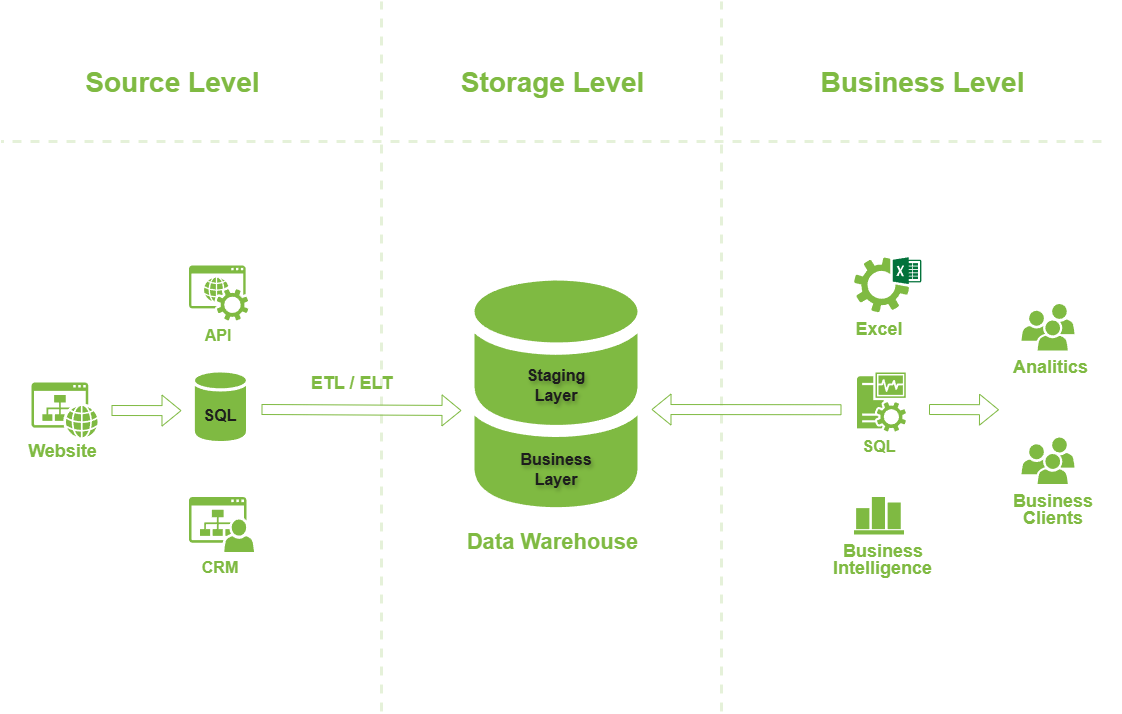

The diagram above was exported from draw.io. Its source (the exported page's mxGraphModel, read from the mxfile embedded in the PNG):
<mxGraphModel dx="1428" dy="841" grid="1" gridSize="10" guides="1" tooltips="1" connect="1" arrows="1" fold="1" page="1" pageScale="1" pageWidth="1169" pageHeight="827" math="0" shadow="0">
  <root>
    <mxCell id="0" />
    <mxCell id="1" parent="0" />
    <mxCell id="jNaZMfqbhY5TBQwAqyAb-2" value="" style="sketch=0;pointerEvents=1;shadow=0;dashed=0;html=1;strokeColor=none;fillColor=#7fba42;labelPosition=center;verticalLabelPosition=bottom;verticalAlign=top;outlineConnect=0;align=center;shape=mxgraph.office.services.excel_services;aspect=fixed;" parent="1" vertex="1">
      <mxGeometry x="882.5" y="275.75" width="67.32" height="55" as="geometry" />
    </mxCell>
    <mxCell id="jNaZMfqbhY5TBQwAqyAb-9" value="" style="sketch=0;shadow=0;dashed=0;html=1;strokeColor=none;labelPosition=center;verticalLabelPosition=bottom;verticalAlign=top;outlineConnect=0;align=center;shape=mxgraph.office.databases.database_mini_2;fillColor=#7FBA42;textShadow=0;" parent="1" vertex="1">
      <mxGeometry x="503" y="299" width="163" height="230" as="geometry" />
    </mxCell>
    <mxCell id="jNaZMfqbhY5TBQwAqyAb-10" value="&lt;font style=&quot;color: rgb(29, 29, 29);&quot;&gt;Business Layer&lt;/font&gt;" style="text;strokeColor=none;align=center;fillColor=none;html=1;verticalAlign=middle;whiteSpace=wrap;rounded=0;fontColor=#FFFFFF;fontSize=16;textShadow=1;fontStyle=1" parent="1" vertex="1">
      <mxGeometry x="555" y="472.5" width="60" height="30" as="geometry" />
    </mxCell>
    <mxCell id="jNaZMfqbhY5TBQwAqyAb-12" value="" style="sketch=0;pointerEvents=1;shadow=0;dashed=0;html=1;strokeColor=none;fillColor=#7fba42;labelPosition=center;verticalLabelPosition=bottom;verticalAlign=top;outlineConnect=0;align=center;shape=mxgraph.office.sites.website;aspect=fixed;" parent="1" vertex="1">
      <mxGeometry x="60" y="401" width="66.2" height="55" as="geometry" />
    </mxCell>
    <mxCell id="jNaZMfqbhY5TBQwAqyAb-15" value="" style="endArrow=none;dashed=1;html=1;rounded=0;strokeWidth=3;strokeColor=#7fba42;opacity=20;" parent="1" edge="1">
      <mxGeometry width="50" height="50" relative="1" as="geometry">
        <mxPoint x="410" y="730" as="sourcePoint" />
        <mxPoint x="410" y="20" as="targetPoint" />
      </mxGeometry>
    </mxCell>
    <mxCell id="jNaZMfqbhY5TBQwAqyAb-16" value="" style="endArrow=none;dashed=1;html=1;rounded=0;strokeWidth=3;strokeColor=#7fba42;opacity=20;" parent="1" edge="1">
      <mxGeometry width="50" height="50" relative="1" as="geometry">
        <mxPoint x="750" y="730" as="sourcePoint" />
        <mxPoint x="750" y="20" as="targetPoint" />
      </mxGeometry>
    </mxCell>
    <mxCell id="jNaZMfqbhY5TBQwAqyAb-17" value="&lt;font style=&quot;color: rgb(29, 29, 29);&quot;&gt;Staging Layer&lt;/font&gt;" style="text;strokeColor=none;align=center;fillColor=none;html=1;verticalAlign=middle;whiteSpace=wrap;rounded=0;fontSize=16;textShadow=1;fontColor=#FFFFFF;fontStyle=1" parent="1" vertex="1">
      <mxGeometry x="555" y="389" width="60" height="30" as="geometry" />
    </mxCell>
    <mxCell id="jNaZMfqbhY5TBQwAqyAb-21" value="" style="shape=flexArrow;endArrow=classic;html=1;rounded=0;strokeColor=#7fba42;fontSize=12;" parent="1" edge="1">
      <mxGeometry width="50" height="50" relative="1" as="geometry">
        <mxPoint x="290" y="428" as="sourcePoint" />
        <mxPoint x="490" y="429" as="targetPoint" />
      </mxGeometry>
    </mxCell>
    <mxCell id="jNaZMfqbhY5TBQwAqyAb-22" value="ETL / ELT" style="edgeLabel;html=1;align=center;verticalAlign=middle;resizable=0;points=[];fontColor=#7fba42;fontStyle=1;fontSize=18;labelBorderColor=none;textShadow=0;labelBackgroundColor=none;" parent="jNaZMfqbhY5TBQwAqyAb-21" vertex="1" connectable="0">
      <mxGeometry x="-0.34" relative="1" as="geometry">
        <mxPoint x="24" y="-27" as="offset" />
      </mxGeometry>
    </mxCell>
    <mxCell id="jNaZMfqbhY5TBQwAqyAb-24" value="" style="endArrow=none;dashed=1;html=1;rounded=0;strokeWidth=3;strokeColor=#7fba42;opacity=20;" parent="1" edge="1">
      <mxGeometry width="50" height="50" relative="1" as="geometry">
        <mxPoint x="1130" y="160" as="sourcePoint" />
        <mxPoint x="30" y="160" as="targetPoint" />
      </mxGeometry>
    </mxCell>
    <mxCell id="jNaZMfqbhY5TBQwAqyAb-25" value="Website" style="edgeLabel;html=1;align=center;verticalAlign=middle;resizable=0;points=[];fontColor=#7fba42;fontStyle=1;fontSize=18;labelBorderColor=none;textShadow=0;labelBackgroundColor=none;" parent="1" vertex="1" connectable="0">
      <mxGeometry x="229.99917501546838" y="418.99999587507745" as="geometry">
        <mxPoint x="-139" y="51" as="offset" />
      </mxGeometry>
    </mxCell>
    <mxCell id="jNaZMfqbhY5TBQwAqyAb-26" value="&lt;span style=&quot;font-family: Helvetica; font-size: 18px; font-style: normal; font-variant-ligatures: normal; font-variant-caps: normal; letter-spacing: normal; orphans: 2; text-indent: 0px; text-transform: none; widows: 2; word-spacing: 0px; -webkit-text-stroke-width: 0px; white-space: nowrap; text-decoration-thickness: initial; text-decoration-style: initial; text-decoration-color: initial; float: none; display: inline !important;&quot;&gt;Excel&lt;/span&gt;" style="text;whiteSpace=wrap;html=1;textShadow=0;fontColor=#7fba42;labelBackgroundColor=none;align=center;fontStyle=1" parent="1" vertex="1">
      <mxGeometry x="857.5" y="330.75" width="100" height="50" as="geometry" />
    </mxCell>
    <mxCell id="jNaZMfqbhY5TBQwAqyAb-70" value="CRM" style="text;strokeColor=none;align=center;fillColor=none;html=1;verticalAlign=middle;whiteSpace=wrap;rounded=0;fontSize=16;textShadow=0;fontColor=#7fba42;fontStyle=1" parent="1" vertex="1">
      <mxGeometry x="218.95000000000002" y="570.5" width="60" height="30" as="geometry" />
    </mxCell>
    <mxCell id="jNaZMfqbhY5TBQwAqyAb-74" value="Data Warehouse" style="edgeLabel;html=1;align=center;verticalAlign=middle;resizable=0;points=[];fontColor=#7fba42;fontStyle=1;fontSize=22;labelBorderColor=none;textShadow=0;labelBackgroundColor=none;" parent="1" vertex="1" connectable="0">
      <mxGeometry x="719.9991750154684" y="509.99999587507745" as="geometry">
        <mxPoint x="-139" y="51" as="offset" />
      </mxGeometry>
    </mxCell>
    <mxCell id="jNaZMfqbhY5TBQwAqyAb-75" value="Source Level" style="edgeLabel;html=1;align=center;verticalAlign=middle;resizable=0;points=[];fontColor=#7fba42;fontStyle=1;fontSize=28;labelBorderColor=none;textShadow=0;labelBackgroundColor=none;" parent="1" vertex="1" connectable="0">
      <mxGeometry x="339.9991750154684" y="49.999995875077445" as="geometry">
        <mxPoint x="-139" y="51" as="offset" />
      </mxGeometry>
    </mxCell>
    <mxCell id="jNaZMfqbhY5TBQwAqyAb-76" value="Storage Level" style="edgeLabel;html=1;align=center;verticalAlign=middle;resizable=0;points=[];fontColor=#7fba42;fontStyle=1;fontSize=28;labelBorderColor=none;textShadow=0;labelBackgroundColor=none;" parent="1" vertex="1" connectable="0">
      <mxGeometry x="719.9991750154684" y="49.999995875077445" as="geometry">
        <mxPoint x="-139" y="51" as="offset" />
      </mxGeometry>
    </mxCell>
    <mxCell id="jNaZMfqbhY5TBQwAqyAb-77" value="Business Level" style="edgeLabel;html=1;align=center;verticalAlign=middle;resizable=0;points=[];fontColor=#7fba42;fontStyle=1;fontSize=28;labelBorderColor=none;textShadow=0;labelBackgroundColor=none;" parent="1" vertex="1" connectable="0">
      <mxGeometry x="1089.9991750154684" y="49.999995875077445" as="geometry">
        <mxPoint x="-139" y="51" as="offset" />
      </mxGeometry>
    </mxCell>
    <mxCell id="jNaZMfqbhY5TBQwAqyAb-78" value="" style="sketch=0;pointerEvents=1;shadow=0;dashed=0;html=1;strokeColor=none;labelPosition=center;verticalLabelPosition=bottom;verticalAlign=top;outlineConnect=0;align=center;shape=mxgraph.office.users.users;fillColor=#7FBA42;" parent="1" vertex="1">
      <mxGeometry x="1050" y="322.5" width="53" height="46.5" as="geometry" />
    </mxCell>
    <mxCell id="jNaZMfqbhY5TBQwAqyAb-80" value="&lt;span style=&quot;color: rgb(127, 186, 66); font-family: Helvetica; font-size: 18px; font-style: normal; font-variant-ligatures: normal; font-variant-caps: normal; font-weight: 700; letter-spacing: normal; orphans: 2; text-align: center; text-indent: 0px; text-transform: none; widows: 2; word-spacing: 0px; -webkit-text-stroke-width: 0px; white-space: nowrap; text-decoration-thickness: initial; text-decoration-style: initial; text-decoration-color: initial; float: none; display: inline !important;&quot;&gt;Analitics&lt;/span&gt;" style="text;whiteSpace=wrap;html=1;textShadow=0;labelBackgroundColor=none;" parent="1" vertex="1">
      <mxGeometry x="1040" y="369" width="100" height="50" as="geometry" />
    </mxCell>
    <mxCell id="jNaZMfqbhY5TBQwAqyAb-85" value="&lt;span style=&quot;color: rgb(127, 186, 66); font-family: Helvetica; font-size: 18px; font-style: normal; font-variant-ligatures: normal; font-variant-caps: normal; font-weight: 700; letter-spacing: normal; orphans: 2; text-align: center; text-indent: 0px; text-transform: none; widows: 2; word-spacing: 0px; -webkit-text-stroke-width: 0px; white-space: nowrap; text-decoration-thickness: initial; text-decoration-style: initial; text-decoration-color: initial; float: none; display: inline !important;&quot;&gt;Business&lt;/span&gt;" style="text;whiteSpace=wrap;html=1;textShadow=0;labelBackgroundColor=none;" parent="1" vertex="1">
      <mxGeometry x="870" y="553" width="100" height="50" as="geometry" />
    </mxCell>
    <mxCell id="jNaZMfqbhY5TBQwAqyAb-86" value="&lt;span style=&quot;color: rgb(127, 186, 66); font-family: Helvetica; font-size: 18px; font-style: normal; font-variant-ligatures: normal; font-variant-caps: normal; font-weight: 700; letter-spacing: normal; orphans: 2; text-align: center; text-indent: 0px; text-transform: none; widows: 2; word-spacing: 0px; -webkit-text-stroke-width: 0px; white-space: nowrap; text-decoration-thickness: initial; text-decoration-style: initial; text-decoration-color: initial; float: none; display: inline !important;&quot;&gt;Intelligence&lt;/span&gt;" style="text;whiteSpace=wrap;html=1;labelBackgroundColor=none;textShadow=0;" parent="1" vertex="1">
      <mxGeometry x="860" y="570" width="130" height="50" as="geometry" />
    </mxCell>
    <mxCell id="jNaZMfqbhY5TBQwAqyAb-87" value="" style="verticalLabelPosition=bottom;sketch=0;html=1;fillColor=#7fba42;strokeColor=none;verticalAlign=top;pointerEvents=1;align=center;shape=mxgraph.cisco_safe.business_icons.icon16;fontColor=#ffffff;" parent="1" vertex="1">
      <mxGeometry x="882.5" y="515.5" width="50" height="37.5" as="geometry" />
    </mxCell>
    <mxCell id="jNaZMfqbhY5TBQwAqyAb-90" value="" style="shape=flexArrow;endArrow=classic;html=1;rounded=0;strokeColor=#7fba42;fontSize=12;" parent="1" edge="1">
      <mxGeometry width="50" height="50" relative="1" as="geometry">
        <mxPoint x="957.5" y="428" as="sourcePoint" />
        <mxPoint x="1027.5" y="428.25" as="targetPoint" />
      </mxGeometry>
    </mxCell>
    <mxCell id="jNaZMfqbhY5TBQwAqyAb-91" value="" style="shape=flexArrow;endArrow=classic;html=1;rounded=0;strokeColor=#7fba42;fontSize=12;" parent="1" edge="1">
      <mxGeometry width="50" height="50" relative="1" as="geometry">
        <mxPoint x="140" y="429" as="sourcePoint" />
        <mxPoint x="210" y="429.13" as="targetPoint" />
      </mxGeometry>
    </mxCell>
    <mxCell id="jNaZMfqbhY5TBQwAqyAb-97" value="" style="sketch=0;pointerEvents=1;shadow=0;dashed=0;html=1;strokeColor=none;labelPosition=center;verticalLabelPosition=bottom;verticalAlign=top;outlineConnect=0;align=center;shape=mxgraph.office.users.users;fillColor=#7FBA42;" parent="1" vertex="1">
      <mxGeometry x="1050" y="456" width="53" height="46.5" as="geometry" />
    </mxCell>
    <mxCell id="jNaZMfqbhY5TBQwAqyAb-99" value="&lt;span style=&quot;color: rgb(127, 186, 66); font-family: Helvetica; font-size: 18px; font-style: normal; font-variant-ligatures: normal; font-variant-caps: normal; font-weight: 700; letter-spacing: normal; orphans: 2; text-align: center; text-indent: 0px; text-transform: none; widows: 2; word-spacing: 0px; -webkit-text-stroke-width: 0px; white-space: nowrap; text-decoration-thickness: initial; text-decoration-style: initial; text-decoration-color: initial; float: none; display: inline !important;&quot;&gt;Clients&lt;/span&gt;" style="text;whiteSpace=wrap;html=1;textShadow=0;labelBackgroundColor=none;" parent="1" vertex="1">
      <mxGeometry x="1050" y="520" width="100" height="50" as="geometry" />
    </mxCell>
    <mxCell id="jNaZMfqbhY5TBQwAqyAb-102" value="" style="shape=flexArrow;endArrow=classic;html=1;rounded=0;strokeColor=#7fba42;fontSize=12;" parent="1" edge="1">
      <mxGeometry width="50" height="50" relative="1" as="geometry">
        <mxPoint x="870" y="428.25" as="sourcePoint" />
        <mxPoint x="680" y="428" as="targetPoint" />
      </mxGeometry>
    </mxCell>
    <mxCell id="g1t-Stv2DLexX9b2Rynu-3" value="API" style="text;strokeColor=none;align=center;fillColor=none;html=1;verticalAlign=middle;whiteSpace=wrap;rounded=0;fontSize=16;textShadow=0;fontColor=#7fba42;fontStyle=1" parent="1" vertex="1">
      <mxGeometry x="217.12" y="339" width="60" height="30" as="geometry" />
    </mxCell>
    <mxCell id="g1t-Stv2DLexX9b2Rynu-4" value="&lt;span style=&quot;color: rgb(127, 186, 66); font-family: Helvetica; font-size: 18px; font-style: normal; font-variant-ligatures: normal; font-variant-caps: normal; font-weight: 700; letter-spacing: normal; orphans: 2; text-align: center; text-indent: 0px; text-transform: none; widows: 2; word-spacing: 0px; -webkit-text-stroke-width: 0px; white-space: nowrap; text-decoration-thickness: initial; text-decoration-style: initial; text-decoration-color: initial; float: none; display: inline !important;&quot;&gt;Business&lt;/span&gt;" style="text;whiteSpace=wrap;html=1;textShadow=0;labelBackgroundColor=none;" parent="1" vertex="1">
      <mxGeometry x="1040" y="502.5" width="100" height="50" as="geometry" />
    </mxCell>
    <mxCell id="im3trnVgjk5g96M-hLzO-1" value="" style="sketch=0;pointerEvents=1;shadow=0;dashed=0;html=1;strokeColor=none;fillColor=#7fba42;labelPosition=center;verticalLabelPosition=bottom;verticalAlign=top;outlineConnect=0;align=center;shape=mxgraph.office.services.online_hosted_services;aspect=fixed;" parent="1" vertex="1">
      <mxGeometry x="217.5" y="284" width="59.24" height="55" as="geometry" />
    </mxCell>
    <mxCell id="im3trnVgjk5g96M-hLzO-4" value="" style="sketch=0;pointerEvents=1;shadow=0;dashed=0;html=1;strokeColor=none;fillColor=#7fba42;labelPosition=center;verticalLabelPosition=bottom;verticalAlign=top;outlineConnect=0;align=center;shape=mxgraph.office.sites.my_site;aspect=fixed;" parent="1" vertex="1">
      <mxGeometry x="217.5" y="515.5" width="65.08" height="55" as="geometry" />
    </mxCell>
    <mxCell id="im3trnVgjk5g96M-hLzO-6" value="" style="sketch=0;pointerEvents=1;shadow=0;dashed=0;html=1;strokeColor=none;fillColor=#7fba42;labelPosition=center;verticalLabelPosition=bottom;verticalAlign=top;outlineConnect=0;align=center;shape=mxgraph.office.servers.monitoring_sql_reporting_services;fontColor=#7fba42;" parent="1" vertex="1">
      <mxGeometry x="885.5" y="391" width="49" height="59" as="geometry" />
    </mxCell>
    <mxCell id="m6-Ide0_FgdEJkoiMvOR-1" value="" style="sketch=0;shadow=0;dashed=0;html=1;strokeColor=none;labelPosition=center;verticalLabelPosition=bottom;verticalAlign=top;outlineConnect=0;align=center;shape=mxgraph.office.databases.database;fillColor=#7FBA42;" parent="1" vertex="1">
      <mxGeometry x="223.42" y="391" width="51.05" height="69" as="geometry" />
    </mxCell>
    <mxCell id="m6-Ide0_FgdEJkoiMvOR-2" value="SQL" style="text;strokeColor=none;align=center;fillColor=none;html=1;verticalAlign=middle;whiteSpace=wrap;rounded=0;fontSize=16;textShadow=0;fontColor=#7fba42;fontStyle=1" parent="1" vertex="1">
      <mxGeometry x="877.5" y="450" width="60" height="30" as="geometry" />
    </mxCell>
    <mxCell id="ELUX14DqplqfhgPuKx4i-1" value="&lt;font style=&quot;font-size: 16px; color: rgb(29, 29, 29);&quot;&gt;&lt;b style=&quot;&quot;&gt;SQL&lt;/b&gt;&lt;/font&gt;" style="text;html=1;align=center;verticalAlign=middle;whiteSpace=wrap;rounded=0;" vertex="1" parent="1">
      <mxGeometry x="220" y="419" width="57.5" height="30" as="geometry" />
    </mxCell>
  </root>
</mxGraphModel>